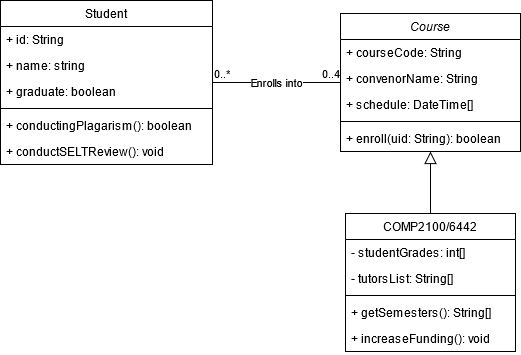

The diagram above was exported from draw.io. Its source (the exported page's mxGraphModel, read from the mxfile embedded in the PNG):
<mxGraphModel dx="1662" dy="780" grid="1" gridSize="10" guides="1" tooltips="1" connect="1" arrows="1" fold="1" page="1" pageScale="1" pageWidth="827" pageHeight="1169" math="0" shadow="0">
  <root>
    <mxCell id="WIyWlLk6GJQsqaUBKTNV-0" />
    <mxCell id="WIyWlLk6GJQsqaUBKTNV-1" parent="WIyWlLk6GJQsqaUBKTNV-0" />
    <mxCell id="zkfFHV4jXpPFQw0GAbJ--0" value="Course" style="swimlane;fontStyle=2;align=center;verticalAlign=top;childLayout=stackLayout;horizontal=1;startSize=26;horizontalStack=0;resizeParent=1;resizeLast=0;collapsible=1;marginBottom=0;rounded=0;shadow=0;strokeWidth=1;" parent="WIyWlLk6GJQsqaUBKTNV-1" vertex="1">
      <mxGeometry x="390" y="120" width="180" height="138" as="geometry">
        <mxRectangle x="230" y="140" width="160" height="26" as="alternateBounds" />
      </mxGeometry>
    </mxCell>
    <mxCell id="zkfFHV4jXpPFQw0GAbJ--1" value="+ courseCode: String" style="text;align=left;verticalAlign=top;spacingLeft=4;spacingRight=4;overflow=hidden;rotatable=0;points=[[0,0.5],[1,0.5]];portConstraint=eastwest;" parent="zkfFHV4jXpPFQw0GAbJ--0" vertex="1">
      <mxGeometry y="26" width="180" height="26" as="geometry" />
    </mxCell>
    <mxCell id="zkfFHV4jXpPFQw0GAbJ--2" value="+ convenorName: String" style="text;align=left;verticalAlign=top;spacingLeft=4;spacingRight=4;overflow=hidden;rotatable=0;points=[[0,0.5],[1,0.5]];portConstraint=eastwest;rounded=0;shadow=0;html=0;" parent="zkfFHV4jXpPFQw0GAbJ--0" vertex="1">
      <mxGeometry y="52" width="180" height="26" as="geometry" />
    </mxCell>
    <mxCell id="zkfFHV4jXpPFQw0GAbJ--3" value="+ schedule: DateTime[]" style="text;align=left;verticalAlign=top;spacingLeft=4;spacingRight=4;overflow=hidden;rotatable=0;points=[[0,0.5],[1,0.5]];portConstraint=eastwest;rounded=0;shadow=0;html=0;" parent="zkfFHV4jXpPFQw0GAbJ--0" vertex="1">
      <mxGeometry y="78" width="180" height="26" as="geometry" />
    </mxCell>
    <mxCell id="zkfFHV4jXpPFQw0GAbJ--4" value="" style="line;html=1;strokeWidth=1;align=left;verticalAlign=middle;spacingTop=-1;spacingLeft=3;spacingRight=3;rotatable=0;labelPosition=right;points=[];portConstraint=eastwest;" parent="zkfFHV4jXpPFQw0GAbJ--0" vertex="1">
      <mxGeometry y="104" width="180" height="8" as="geometry" />
    </mxCell>
    <mxCell id="zkfFHV4jXpPFQw0GAbJ--5" value="+ enroll(uid: String): boolean" style="text;align=left;verticalAlign=top;spacingLeft=4;spacingRight=4;overflow=hidden;rotatable=0;points=[[0,0.5],[1,0.5]];portConstraint=eastwest;" parent="zkfFHV4jXpPFQw0GAbJ--0" vertex="1">
      <mxGeometry y="112" width="180" height="26" as="geometry" />
    </mxCell>
    <mxCell id="zkfFHV4jXpPFQw0GAbJ--6" value="COMP2100/6442" style="swimlane;fontStyle=0;align=center;verticalAlign=top;childLayout=stackLayout;horizontal=1;startSize=26;horizontalStack=0;resizeParent=1;resizeLast=0;collapsible=1;marginBottom=0;rounded=0;shadow=0;strokeWidth=1;" parent="WIyWlLk6GJQsqaUBKTNV-1" vertex="1">
      <mxGeometry x="395" y="320" width="170" height="138" as="geometry">
        <mxRectangle x="130" y="380" width="160" height="26" as="alternateBounds" />
      </mxGeometry>
    </mxCell>
    <mxCell id="zkfFHV4jXpPFQw0GAbJ--7" value="- studentGrades: int[]" style="text;align=left;verticalAlign=top;spacingLeft=4;spacingRight=4;overflow=hidden;rotatable=0;points=[[0,0.5],[1,0.5]];portConstraint=eastwest;" parent="zkfFHV4jXpPFQw0GAbJ--6" vertex="1">
      <mxGeometry y="26" width="170" height="26" as="geometry" />
    </mxCell>
    <mxCell id="zkfFHV4jXpPFQw0GAbJ--8" value="- tutorsList: String[]" style="text;align=left;verticalAlign=top;spacingLeft=4;spacingRight=4;overflow=hidden;rotatable=0;points=[[0,0.5],[1,0.5]];portConstraint=eastwest;rounded=0;shadow=0;html=0;" parent="zkfFHV4jXpPFQw0GAbJ--6" vertex="1">
      <mxGeometry y="52" width="170" height="26" as="geometry" />
    </mxCell>
    <mxCell id="zkfFHV4jXpPFQw0GAbJ--9" value="" style="line;html=1;strokeWidth=1;align=left;verticalAlign=middle;spacingTop=-1;spacingLeft=3;spacingRight=3;rotatable=0;labelPosition=right;points=[];portConstraint=eastwest;" parent="zkfFHV4jXpPFQw0GAbJ--6" vertex="1">
      <mxGeometry y="78" width="170" height="8" as="geometry" />
    </mxCell>
    <mxCell id="zkfFHV4jXpPFQw0GAbJ--10" value="+ getSemesters(): String[]" style="text;align=left;verticalAlign=top;spacingLeft=4;spacingRight=4;overflow=hidden;rotatable=0;points=[[0,0.5],[1,0.5]];portConstraint=eastwest;fontStyle=0" parent="zkfFHV4jXpPFQw0GAbJ--6" vertex="1">
      <mxGeometry y="86" width="170" height="26" as="geometry" />
    </mxCell>
    <mxCell id="zkfFHV4jXpPFQw0GAbJ--11" value="+ increaseFunding(): void" style="text;align=left;verticalAlign=top;spacingLeft=4;spacingRight=4;overflow=hidden;rotatable=0;points=[[0,0.5],[1,0.5]];portConstraint=eastwest;" parent="zkfFHV4jXpPFQw0GAbJ--6" vertex="1">
      <mxGeometry y="112" width="170" height="26" as="geometry" />
    </mxCell>
    <mxCell id="zkfFHV4jXpPFQw0GAbJ--12" value="" style="endArrow=block;endSize=10;endFill=0;shadow=0;strokeWidth=1;rounded=0;edgeStyle=elbowEdgeStyle;elbow=vertical;" parent="WIyWlLk6GJQsqaUBKTNV-1" source="zkfFHV4jXpPFQw0GAbJ--6" target="zkfFHV4jXpPFQw0GAbJ--0" edge="1">
      <mxGeometry width="160" relative="1" as="geometry">
        <mxPoint x="380" y="203" as="sourcePoint" />
        <mxPoint x="380" y="203" as="targetPoint" />
      </mxGeometry>
    </mxCell>
    <mxCell id="zkfFHV4jXpPFQw0GAbJ--17" value="Student" style="swimlane;fontStyle=0;align=center;verticalAlign=top;childLayout=stackLayout;horizontal=1;startSize=26;horizontalStack=0;resizeParent=1;resizeLast=0;collapsible=1;marginBottom=0;rounded=0;shadow=0;strokeWidth=1;" parent="WIyWlLk6GJQsqaUBKTNV-1" vertex="1">
      <mxGeometry x="50" y="107" width="212" height="164" as="geometry">
        <mxRectangle x="550" y="140" width="160" height="26" as="alternateBounds" />
      </mxGeometry>
    </mxCell>
    <mxCell id="zkfFHV4jXpPFQw0GAbJ--18" value="+ id: String" style="text;align=left;verticalAlign=top;spacingLeft=4;spacingRight=4;overflow=hidden;rotatable=0;points=[[0,0.5],[1,0.5]];portConstraint=eastwest;" parent="zkfFHV4jXpPFQw0GAbJ--17" vertex="1">
      <mxGeometry y="26" width="212" height="26" as="geometry" />
    </mxCell>
    <mxCell id="zkfFHV4jXpPFQw0GAbJ--19" value="+ name: string" style="text;align=left;verticalAlign=top;spacingLeft=4;spacingRight=4;overflow=hidden;rotatable=0;points=[[0,0.5],[1,0.5]];portConstraint=eastwest;rounded=0;shadow=0;html=0;" parent="zkfFHV4jXpPFQw0GAbJ--17" vertex="1">
      <mxGeometry y="52" width="212" height="26" as="geometry" />
    </mxCell>
    <mxCell id="zkfFHV4jXpPFQw0GAbJ--20" value="+ graduate: boolean" style="text;align=left;verticalAlign=top;spacingLeft=4;spacingRight=4;overflow=hidden;rotatable=0;points=[[0,0.5],[1,0.5]];portConstraint=eastwest;rounded=0;shadow=0;html=0;" parent="zkfFHV4jXpPFQw0GAbJ--17" vertex="1">
      <mxGeometry y="78" width="212" height="26" as="geometry" />
    </mxCell>
    <mxCell id="zkfFHV4jXpPFQw0GAbJ--23" value="" style="line;html=1;strokeWidth=1;align=left;verticalAlign=middle;spacingTop=-1;spacingLeft=3;spacingRight=3;rotatable=0;labelPosition=right;points=[];portConstraint=eastwest;" parent="zkfFHV4jXpPFQw0GAbJ--17" vertex="1">
      <mxGeometry y="104" width="212" height="8" as="geometry" />
    </mxCell>
    <mxCell id="zkfFHV4jXpPFQw0GAbJ--24" value="+ conductingPlagarism(): boolean" style="text;align=left;verticalAlign=top;spacingLeft=4;spacingRight=4;overflow=hidden;rotatable=0;points=[[0,0.5],[1,0.5]];portConstraint=eastwest;" parent="zkfFHV4jXpPFQw0GAbJ--17" vertex="1">
      <mxGeometry y="112" width="212" height="26" as="geometry" />
    </mxCell>
    <mxCell id="zkfFHV4jXpPFQw0GAbJ--25" value="+ conductSELTReview(): void" style="text;align=left;verticalAlign=top;spacingLeft=4;spacingRight=4;overflow=hidden;rotatable=0;points=[[0,0.5],[1,0.5]];portConstraint=eastwest;" parent="zkfFHV4jXpPFQw0GAbJ--17" vertex="1">
      <mxGeometry y="138" width="212" height="26" as="geometry" />
    </mxCell>
    <mxCell id="hf7c-4167o4AWACiDO41-4" value="Enrolls into" style="endArrow=none;html=1;edgeStyle=orthogonalEdgeStyle;" edge="1" parent="WIyWlLk6GJQsqaUBKTNV-1" source="zkfFHV4jXpPFQw0GAbJ--0" target="zkfFHV4jXpPFQw0GAbJ--17">
      <mxGeometry relative="1" as="geometry">
        <mxPoint x="550" y="188.5" as="sourcePoint" />
        <mxPoint x="710" y="188.5" as="targetPoint" />
      </mxGeometry>
    </mxCell>
    <mxCell id="hf7c-4167o4AWACiDO41-5" value="0..4" style="edgeLabel;resizable=0;html=1;align=left;verticalAlign=bottom;" connectable="0" vertex="1" parent="hf7c-4167o4AWACiDO41-4">
      <mxGeometry x="-1" relative="1" as="geometry">
        <mxPoint x="-20" as="offset" />
      </mxGeometry>
    </mxCell>
    <mxCell id="hf7c-4167o4AWACiDO41-6" value="0..*" style="edgeLabel;resizable=0;html=1;align=right;verticalAlign=bottom;" connectable="0" vertex="1" parent="hf7c-4167o4AWACiDO41-4">
      <mxGeometry x="1" relative="1" as="geometry">
        <mxPoint x="18" as="offset" />
      </mxGeometry>
    </mxCell>
  </root>
</mxGraphModel>